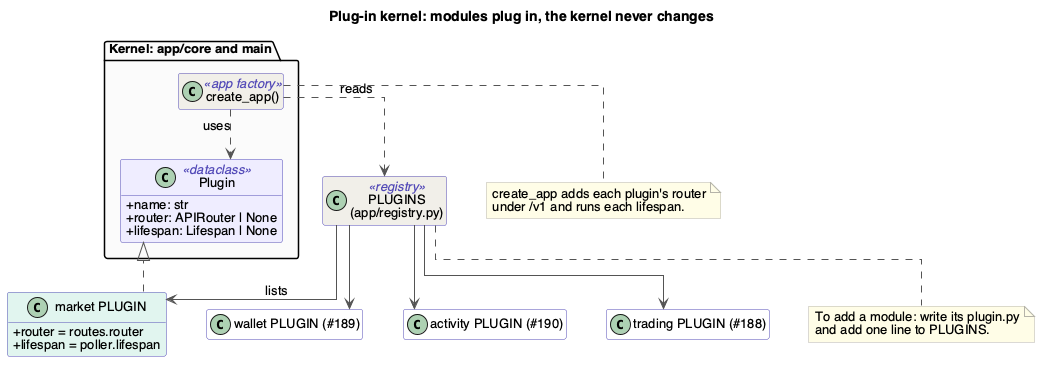

The diagram above was rendered by PlantUML. Its source (embedded in the PNG):
@startuml plugin-kernel
' Render with: plantuml -tpng docs/Design/SoftArchitecture/figures/plugin-kernel.puml
!include style.iuml
title Plug-in kernel: modules plug in, the kernel never changes

package "Kernel: app/core and main" #FAFAFA {
  class "create_app()" as create_app <<app factory>> #F1EFE8
  class Plugin <<dataclass>> {
    +name: str
    +router: APIRouter | None
    +lifespan: Lifespan | None
  }
}

class "PLUGINS\n(app/registry.py)" as registry <<registry>> #F1EFE8

class "market PLUGIN" as market #E1F5EE {
  +router = routes.router
  +lifespan = poller.lifespan
}
class "wallet PLUGIN (#189)" as wallet #FFFFFF
class "activity PLUGIN (#190)" as activity #FFFFFF
class "trading PLUGIN (#188)" as trading #FFFFFF

create_app ..> registry : reads
registry --> market : lists
registry --> wallet
registry --> activity
registry --> trading
market ..|> Plugin
create_app ..> Plugin : uses

note bottom of create_app
  create_app adds each plugin's router
  under /v1 and runs each lifespan.
end note

note bottom of registry
  To add a module: write its plugin.py
  and add one line to PLUGINS.
end note
@enduml